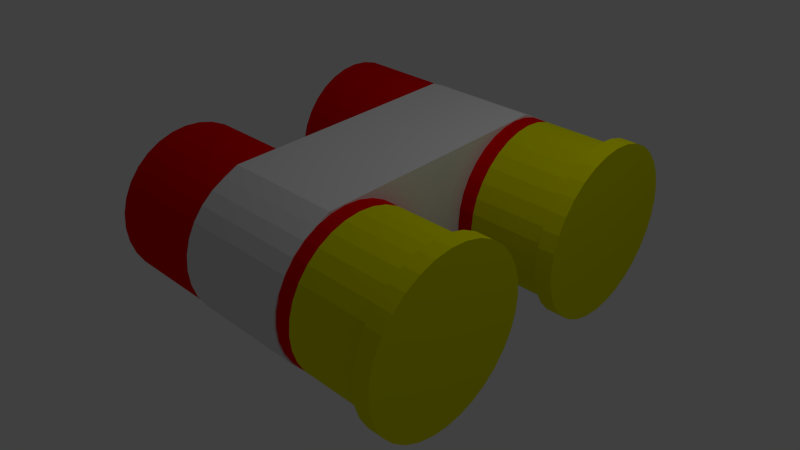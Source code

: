 # Source: shotgunShell.blend  (saved by Blender 2.67.0; exported with 4.5.12 LTS)
import bpy
from mathutils import Matrix  # noqa: F401  (used for matrix-valued properties, if any)

bpy.ops.wm.read_factory_settings(use_empty=True)
scene = bpy.context.scene
scene.name = 'Scene'

# ---- collections
col_collection_1 = bpy.data.collections.new('Collection 1'); scene.collection.children.link(col_collection_1)

# ---- materials (node trees are filled in below, after node groups)
mat_shotgunshellred = bpy.data.materials.new('shotgunShellRed')
mat_shotgunshellred.alpha_threshold = 0.0
mat_shotgunshellred.use_transparent_shadow = False
mat_shotgunshellred.diffuse_color = (0.8, 0.0, 0.0, 1.0)
mat_shotgunshellred.roughness = 0.5
mat_shotgunshellred.line_color = (0.0, 0.0, 0.0, 1.0)
mat_shotgunshellgold = bpy.data.materials.new('shotgunShellGold')
mat_shotgunshellgold.alpha_threshold = 0.0
mat_shotgunshellgold.use_transparent_shadow = False
mat_shotgunshellgold.diffuse_color = (0.8, 0.8, 0.0, 1.0)
mat_shotgunshellgold.roughness = 0.5
mat_shotgunshellgold.specular_intensity = 0.1
mat_shotgunshellgold.line_color = (0.0, 0.0, 0.0, 1.0)

# ---- material node trees

# ---- world
world_world = bpy.data.worlds.new('World'); scene.world = world_world
world_world.color = (0.05088, 0.05088, 0.05088)
world_world.use_sun_shadow = False
world_world.sun_shadow_jitter_overblur = 0.0
world_world.cycles.sampling_method = 'MANUAL'
world_world.cycles.sample_map_resolution = 256

# ---- cameras
cam_camera = bpy.data.cameras.new('Camera')
cam_camera.clip_end = 100.0
cam_camera.lens = 35.0
cam_camera.sensor_width = 32.0
cam_camera.sensor_height = 18.0
cam_camera.ortho_scale = 7.314
cam_camera.dof.focus_distance = 0.0
cam_camera.dof.aperture_fstop = 128.0

# ---- lights
light_lamp = bpy.data.lights.new('Lamp', 'POINT')
light_lamp.transmission_factor = 0.0
light_lamp.cutoff_distance = 30.0
light_lamp.energy = 100.0
light_lamp.shadow_buffer_clip_start = 1.001
light_lamp.shadow_soft_size = 0.1
light_lamp.shadow_maximum_resolution = 0.006
light_lamp.use_absolute_resolution = True
light_lamp.cycles.use_multiple_importance_sampling = False

# ---- meshes
me_cylinder_001 = bpy.data.meshes.new('Cylinder.001')
me_cylinder_001.from_pydata([(-3.894e-08, 2.42, -0.8), (5.841e-08, 2.42, 0.7), (0.1951, 2.401, -0.8), (0.1951, 2.401, 0.7), (0.3827, 2.344, -0.8), (0.3827, 2.344, 0.7), (0.5556, 2.251, -0.8), (0.5556, 2.251, 0.7), (0.7071, 2.127, -0.8), (0.7071, 2.127, 0.7), (0.8315, 1.976, -0.8), (0.8315, 1.976, 0.7), (0.9239, 1.803, -0.8), (0.9239, 1.803, 0.7), (1.01, 1.615, -0.8), (1.01, 1.615, 0.7), (1.009, 4.863e-08, -0.8), (1.009, 1.158e-07, 0.7), (1.01, -1.615, -0.8), (1.01, -1.615, 0.7), (0.9239, -1.803, -0.8), (0.9239, -1.803, 0.7), (0.8315, -1.976, -0.8), (0.8315, -1.976, 0.7), (0.7071, -2.127, -0.8), (0.7071, -2.127, 0.7), (0.5556, -2.251, -0.8), (0.5556, -2.251, 0.7), (0.3827, -2.344, -0.8), (0.3827, -2.344, 0.7), (0.1951, -2.401, -0.8), (0.1951, -2.401, 0.7), (-3.648e-07, -2.42, -0.8), (-2.674e-07, -2.42, 0.7), (-0.1951, -2.401, -0.8), (-0.1951, -2.401, 0.7), (-0.3827, -2.344, -0.8), (-0.3827, -2.344, 0.7), (-0.5556, -2.251, -0.8), (-0.5556, -2.251, 0.7), (-0.7071, -2.127, -0.8), (-0.7071, -2.127, 0.7), (-0.8315, -1.976, -0.8), (-0.8315, -1.976, 0.7), (-0.9239, -1.803, -0.8), (-0.9239, -1.803, 0.7), (-1.01, -1.615, -0.8), (-1.01, -1.615, 0.7), (-1.009, 9.387e-07, -0.8), (-1.009, 1.006e-06, 0.7), (-1.01, 1.615, -0.8), (-1.01, 1.615, 0.7), (-0.9239, 1.803, -0.8), (-0.9239, 1.803, 0.7), (-0.8315, 1.976, -0.8), (-0.8315, 1.976, 0.7), (-0.7071, 2.127, -0.8), (-0.7071, 2.127, 0.7), (-0.5556, 2.251, -0.8), (-0.5556, 2.251, 0.7), (-0.3827, 2.344, -0.8), (-0.3827, 2.344, 0.7), (-0.1951, 2.401, -0.8), (-0.1951, 2.401, 0.7)], [], [(0, 1, 3, 2), (2, 3, 5, 4), (4, 5, 7, 6), (6, 7, 9, 8), (8, 9, 11, 10), (10, 11, 13, 12), (12, 13, 15, 14), (14, 15, 17, 16), (16, 17, 19, 18), (18, 19, 21, 20), (20, 21, 23, 22), (22, 23, 25, 24), (24, 25, 27, 26), (26, 27, 29, 28), (28, 29, 31, 30), (30, 31, 33, 32), (32, 33, 35, 34), (34, 35, 37, 36), (36, 37, 39, 38), (38, 39, 41, 40), (40, 41, 43, 42), (42, 43, 45, 44), (44, 45, 47, 46), (46, 47, 49, 48), (48, 49, 51, 50), (50, 51, 53, 52), (52, 53, 55, 54), (54, 55, 57, 56), (56, 57, 59, 58), (58, 59, 61, 60), (3, 1, 63, 61, 59, 57, 55, 53, 51, 49, 47, 45, 43, 41, 39, 37, 35, 33, 31, 29, 27, 25, 23, 21, 19, 17, 15, 13, 11, 9, 7, 5), (62, 63, 1, 0), (60, 61, 63, 62), (0, 2, 4, 6, 8, 10, 12, 14, 16, 18, 20, 22, 24, 26, 28, 30, 32, 34, 36, 38, 40, 42, 44, 46, 48, 50, 52, 54, 56, 58, 60, 62)])
me_cylinder_001.use_remesh_preserve_volume = False
me_cylinder_001.use_remesh_preserve_attributes = False
me_cylinder_001.use_mirror_vertex_groups = False
me_cylinder_001.update()
me_cylinder = bpy.data.meshes.new('Cylinder')
me_cylinder.from_pydata([(0.0, 1.0, -1.0), (1.947e-07, 1.0, 2.0), (0.1951, 0.9808, -1.0), (0.1951, 0.9808, 2.0), (0.3827, 0.9239, -1.0), (0.3827, 0.9239, 2.0), (0.5556, 0.8315, -1.0), (0.5556, 0.8315, 2.0), (0.7071, 0.7071, -1.0), (0.7071, 0.7071, 2.0), (0.8315, 0.5556, -1.0), (0.8315, 0.5556, 2.0), (0.9239, 0.3827, -1.0), (0.9239, 0.3827, 2.0), (0.9808, 0.1951, -1.0), (0.9808, 0.1951, 2.0), (1.0, 7.55e-08, -1.0), (1.0, -5.886e-08, 2.0), (0.9808, -0.1951, -1.0), (0.9808, -0.1951, 2.0), (0.9239, -0.3827, -1.0), (0.9239, -0.3827, 2.0), (0.8315, -0.5556, -1.0), (0.8315, -0.5556, 2.0), (0.7071, -0.7071, -1.0), (0.7071, -0.7071, 2.0), (0.5556, -0.8315, -1.0), (0.5556, -0.8315, 2.0), (0.3827, -0.9239, -1.0), (0.3827, -0.9239, 2.0), (0.1951, -0.9808, -1.0), (0.1951, -0.9808, 2.0), (-3.258e-07, -1.0, -1.0), (-1.311e-07, -1.0, 2.0), (-0.1951, -0.9808, -1.0), (-0.1951, -0.9808, 2.0), (-0.3827, -0.9239, -1.0), (-0.3827, -0.9239, 2.0), (-0.5556, -0.8315, -1.0), (-0.5556, -0.8315, 2.0), (-0.7071, -0.7071, -1.0), (-0.7071, -0.7071, 2.0), (-0.8315, -0.5556, -1.0), (-0.8315, -0.5556, 2.0), (-0.9239, -0.3827, -1.0), (-0.9239, -0.3827, 2.0), (-0.9808, -0.1951, -1.0), (-0.9808, -0.1951, 2.0), (-1.0, 9.656e-07, -1.0), (-1.0, 8.312e-07, 2.0), (-0.9808, 0.1951, -1.0), (-0.9808, 0.1951, 2.0), (-0.9239, 0.3827, -1.0), (-0.9239, 0.3827, 2.0), (-0.8315, 0.5556, -1.0), (-0.8315, 0.5556, 2.0), (-0.7071, 0.7071, -1.0), (-0.7071, 0.7071, 2.0), (-0.5556, 0.8315, -1.0), (-0.5556, 0.8315, 2.0), (-0.3827, 0.9239, -1.0), (-0.3827, 0.9239, 2.0), (-0.1951, 0.9808, -1.0), (-0.1951, 0.9808, 2.0), (1.565e-07, 1.0, 3.0), (0.1951, 0.9808, 3.0), (0.3827, 0.9239, 3.0), (0.5556, 0.8315, 3.0), (0.7071, 0.7071, 3.0), (0.8315, 0.5556, 3.0), (0.9239, 0.3827, 3.0), (0.9808, 0.1951, 3.0), (1.0, -5.886e-08, 3.0), (0.9808, -0.1951, 3.0), (0.9239, -0.3827, 3.0), (0.8315, -0.5556, 3.0), (0.7071, -0.7071, 3.0), (0.5556, -0.8315, 3.0), (0.3827, -0.9239, 3.0), (0.1951, -0.9808, 3.0), (-1.693e-07, -1.0, 3.0), (-0.1951, -0.9808, 3.0), (-0.3827, -0.9239, 3.0), (-0.5556, -0.8315, 3.0), (-0.7071, -0.7071, 3.0), (-0.8315, -0.5556, 3.0), (-0.9239, -0.3827, 3.0), (-0.9808, -0.1951, 3.0), (-1.0, 8.312e-07, 3.0), (-0.9808, 0.1951, 3.0), (-0.9239, 0.3827, 3.0), (-0.8315, 0.5556, 3.0), (-0.7071, 0.7071, 3.0), (-0.5556, 0.8315, 3.0), (-0.3827, 0.9239, 3.0), (-0.1951, 0.9808, 3.0), (1.49e-07, 1.103, 3.0), (0.2151, 1.081, 3.0), (0.4219, 1.019, 3.0), (0.6125, 0.9167, 3.0), (0.7796, 0.7796, 3.0), (0.9167, 0.6125, 3.0), (1.019, 0.4219, 3.0), (1.081, 0.2151, 3.0), (1.103, -8.533e-08, 3.0), (1.081, -0.2151, 3.0), (1.019, -0.4219, 3.0), (0.9167, -0.6125, 3.0), (0.7796, -0.7796, 3.0), (0.6125, -0.9167, 3.0), (0.4219, -1.019, 3.0), (0.2151, -1.081, 3.0), (-2.102e-07, -1.103, 3.0), (-0.2151, -1.081, 3.0), (-0.4219, -1.019, 3.0), (-0.6125, -0.9167, 3.0), (-0.7796, -0.7796, 3.0), (-0.9167, -0.6125, 3.0), (-1.019, -0.4219, 3.0), (-1.081, -0.2151, 3.0), (-1.103, 8.96e-07, 3.0), (-1.081, 0.2151, 3.0), (-1.019, 0.4219, 3.0), (-0.9167, 0.6125, 3.0), (-0.7796, 0.7796, 3.0), (-0.6125, 0.9167, 3.0), (-0.4219, 1.019, 3.0), (-0.2151, 1.081, 3.0), (1.898e-07, 1.103, 3.216), (0.2151, 1.081, 3.216), (0.4219, 1.019, 3.216), (0.6125, 0.9167, 3.216), (0.7796, 0.7796, 3.216), (0.9167, 0.6125, 3.216), (1.019, 0.4219, 3.216), (1.081, 0.2151, 3.216), (1.103, -1.144e-07, 3.216), (1.081, -0.2151, 3.216), (1.019, -0.4219, 3.216), (0.9167, -0.6125, 3.216), (0.7796, -0.7796, 3.216), (0.6125, -0.9167, 3.216), (0.4219, -1.019, 3.216), (0.2151, -1.081, 3.216), (-1.694e-07, -1.103, 3.216), (-0.2151, -1.081, 3.216), (-0.4219, -1.019, 3.216), (-0.6125, -0.9167, 3.216), (-0.7796, -0.7796, 3.216), (-0.9167, -0.6125, 3.216), (-1.019, -0.4219, 3.216), (-1.081, -0.2151, 3.216), (-1.103, 8.669e-07, 3.216), (-1.081, 0.2151, 3.216), (-1.019, 0.4219, 3.216), (-0.9167, 0.6125, 3.216), (-0.7796, 0.7796, 3.216), (-0.6125, 0.9167, 3.216), (-0.4219, 1.019, 3.216), (-0.2151, 1.081, 3.216)], [], [(0, 1, 3, 2), (2, 3, 5, 4), (4, 5, 7, 6), (6, 7, 9, 8), (8, 9, 11, 10), (10, 11, 13, 12), (12, 13, 15, 14), (14, 15, 17, 16), (16, 17, 19, 18), (18, 19, 21, 20), (20, 21, 23, 22), (22, 23, 25, 24), (24, 25, 27, 26), (26, 27, 29, 28), (28, 29, 31, 30), (30, 31, 33, 32), (32, 33, 35, 34), (34, 35, 37, 36), (36, 37, 39, 38), (38, 39, 41, 40), (40, 41, 43, 42), (42, 43, 45, 44), (44, 45, 47, 46), (46, 47, 49, 48), (48, 49, 51, 50), (50, 51, 53, 52), (52, 53, 55, 54), (54, 55, 57, 56), (56, 57, 59, 58), (58, 59, 61, 60), (1, 63, 95, 64), (62, 63, 1, 0), (60, 61, 63, 62), (0, 2, 4, 6, 8, 10, 12, 14, 16, 18, 20, 22, 24, 26, 28, 30, 32, 34, 36, 38, 40, 42, 44, 46, 48, 50, 52, 54, 56, 58, 60, 62), (69, 68, 100, 101), (41, 39, 83, 84), (17, 15, 71, 72), (55, 53, 90, 91), (31, 29, 78, 79), (7, 5, 66, 67), (45, 43, 85, 86), (21, 19, 73, 74), (59, 57, 92, 93), (35, 33, 80, 81), (11, 9, 68, 69), (49, 47, 87, 88), (25, 23, 75, 76), (63, 61, 94, 95), (39, 37, 82, 83), (15, 13, 70, 71), (53, 51, 89, 90), (29, 27, 77, 78), (5, 3, 65, 66), (43, 41, 84, 85), (19, 17, 72, 73), (57, 55, 91, 92), (33, 31, 79, 80), (9, 7, 67, 68), (47, 45, 86, 87), (3, 1, 64, 65), (23, 21, 74, 75), (61, 59, 93, 94), (37, 35, 81, 82), (13, 11, 69, 70), (51, 49, 88, 89), (27, 25, 76, 77), (104, 103, 135, 136), (95, 94, 126, 127), (90, 89, 121, 122), (85, 84, 116, 117), (80, 79, 111, 112), (75, 74, 106, 107), (70, 69, 101, 102), (65, 64, 96, 97), (64, 95, 127, 96), (91, 90, 122, 123), (86, 85, 117, 118), (81, 80, 112, 113), (76, 75, 107, 108), (71, 70, 102, 103), (66, 65, 97, 98), (92, 91, 123, 124), (87, 86, 118, 119), (82, 81, 113, 114), (77, 76, 108, 109), (72, 71, 103, 104), (67, 66, 98, 99), (93, 92, 124, 125), (88, 87, 119, 120), (83, 82, 114, 115), (78, 77, 109, 110), (73, 72, 104, 105), (68, 67, 99, 100), (94, 93, 125, 126), (89, 88, 120, 121), (84, 83, 115, 116), (79, 78, 110, 111), (74, 73, 105, 106), (129, 128, 159, 158, 157, 156, 155, 154, 153, 152, 151, 150, 149, 148, 147, 146, 145, 144, 143, 142, 141, 140, 139, 138, 137, 136, 135, 134, 133, 132, 131, 130), (99, 98, 130, 131), (125, 124, 156, 157), (120, 119, 151, 152), (115, 114, 146, 147), (110, 109, 141, 142), (105, 104, 136, 137), (100, 99, 131, 132), (126, 125, 157, 158), (121, 120, 152, 153), (116, 115, 147, 148), (111, 110, 142, 143), (106, 105, 137, 138), (101, 100, 132, 133), (127, 126, 158, 159), (122, 121, 153, 154), (117, 116, 148, 149), (112, 111, 143, 144), (107, 106, 138, 139), (102, 101, 133, 134), (97, 96, 128, 129), (96, 127, 159, 128), (123, 122, 154, 155), (118, 117, 149, 150), (113, 112, 144, 145), (108, 107, 139, 140), (103, 102, 134, 135), (98, 97, 129, 130), (124, 123, 155, 156), (119, 118, 150, 151), (114, 113, 145, 146), (109, 108, 140, 141)])
me_cylinder.polygons.foreach_set('material_index', [0, 0, 0, 0, 0, 0, 0, 0, 0, 0, 0, 0, 0, 0, 0, 0, 0, 0, 0, 0, 0, 0, 0, 0, 0, 0, 0, 0, 0, 0, 1, 0, 0, 0, 1, 1, 1, 1, 1, 1, 1, 1, 1, 1, 1, 1, 1, 1, 1, 1, 1, 1, 1, 1, 1, 1, 1, 1, 1, 1, 1, 1, 1, 1, 1, 1, 1, 1, 1, 1, 1, 1, 1, 1, 1, 1, 1, 1, 1, 1, 1, 1, 1, 1, 1, 1, 1, 1, 1, 1, 1, 1, 1, 1, 1, 1, 1, 1, 1, 1, 1, 1, 1, 1, 1, 1, 1, 1, 1, 1, 1, 1, 1, 1, 1, 1, 1, 1, 1, 1, 1, 1, 1, 1, 1, 1, 1, 1, 1, 1])
me_cylinder.materials.append(mat_shotgunshellred)
me_cylinder.materials.append(mat_shotgunshellgold)
me_cylinder.use_remesh_preserve_volume = False
me_cylinder.use_remesh_preserve_attributes = False
me_cylinder.use_mirror_vertex_groups = False
me_cylinder.update()

# ---- objects
ob_cylinder_002 = bpy.data.objects.new('Cylinder.002', me_cylinder_001)
ob_cylinder_001 = bpy.data.objects.new('Cylinder.001', me_cylinder)
ob_cylinder = bpy.data.objects.new('Cylinder', me_cylinder)
ob_lamp = bpy.data.objects.new('Lamp', light_lamp)
ob_camera = bpy.data.objects.new('Camera', cam_camera)

# ---- transforms, parenting, visibility, modifiers, constraints
ob_cylinder_002.location = (1.0, 0.0, 0.0)
ob_cylinder_002.rotation_euler = (-1.344e-07, -1.571, 0.0)
ob_cylinder_002.lineart.crease_threshold = 0.0
ob_cylinder_001.location = (0.0, 1.4, 0.0)
ob_cylinder_001.rotation_euler = (-1.344e-07, 1.571, 0.0)
ob_cylinder_001.lineart.crease_threshold = 0.0
ob_cylinder.location = (0.0, -1.4, 0.0)
ob_cylinder.rotation_euler = (-1.344e-07, 1.571, 0.0)
ob_cylinder.lineart.crease_threshold = 0.0
ob_lamp.location = (4.076, 1.005, 5.904)
ob_lamp.rotation_euler = (0.6503, 0.05522, 1.866)
ob_lamp.lock_rotations_4d = False
ob_lamp.empty_display_type = 'ARROWS'
ob_lamp.color = (0.0, 0.0, 0.0, 0.0)
ob_lamp.lineart.crease_threshold = 0.0
ob_camera.location = (7.526, -6.552, 5.381)
ob_camera.rotation_euler = (1.029, 0.005334, 0.7635)
ob_camera.scale = (1.0, 1.0, 1.0)
ob_camera.lock_rotations_4d = False
ob_camera.empty_display_type = 'ARROWS'
ob_camera.color = (0.0, 0.0, 0.0, 0.0)
ob_camera.display_type = 'WIRE'
ob_camera.lineart.crease_threshold = 0.0

# ---- collection membership
col_collection_1.objects.link(ob_cylinder_002)
col_collection_1.objects.link(ob_cylinder_001)
col_collection_1.objects.link(ob_cylinder)
col_collection_1.objects.link(ob_lamp)
col_collection_1.objects.link(ob_camera)

# ---- scene / render settings (as saved in the file)
scene.camera = ob_camera
scene.frame_start = 1; scene.frame_end = 250; scene.frame_set(1)
scene.render.engine = 'BLENDER_EEVEE_NEXT'
scene.render.image_settings.color_mode = 'RGB'
scene.render.image_settings.compression = 90
scene.render.resolution_percentage = 50
scene.render.dither_intensity = 0.0
scene.cycles.use_denoising = False
scene.cycles.samples = 10
scene.cycles.sampling_pattern = 'TABULATED_SOBOL'
scene.cycles.light_sampling_threshold = 0.0
scene.cycles.use_adaptive_sampling = False
scene.cycles.use_light_tree = False
scene.cycles.blur_glossy = 0.0
scene.cycles.volume_bounces = 1
scene.cycles.pixel_filter_type = 'GAUSSIAN'
scene.cycles.sample_clamp_indirect = 0.0
scene.view_settings.view_transform = 'Standard'
bpy.context.view_layer.update()
